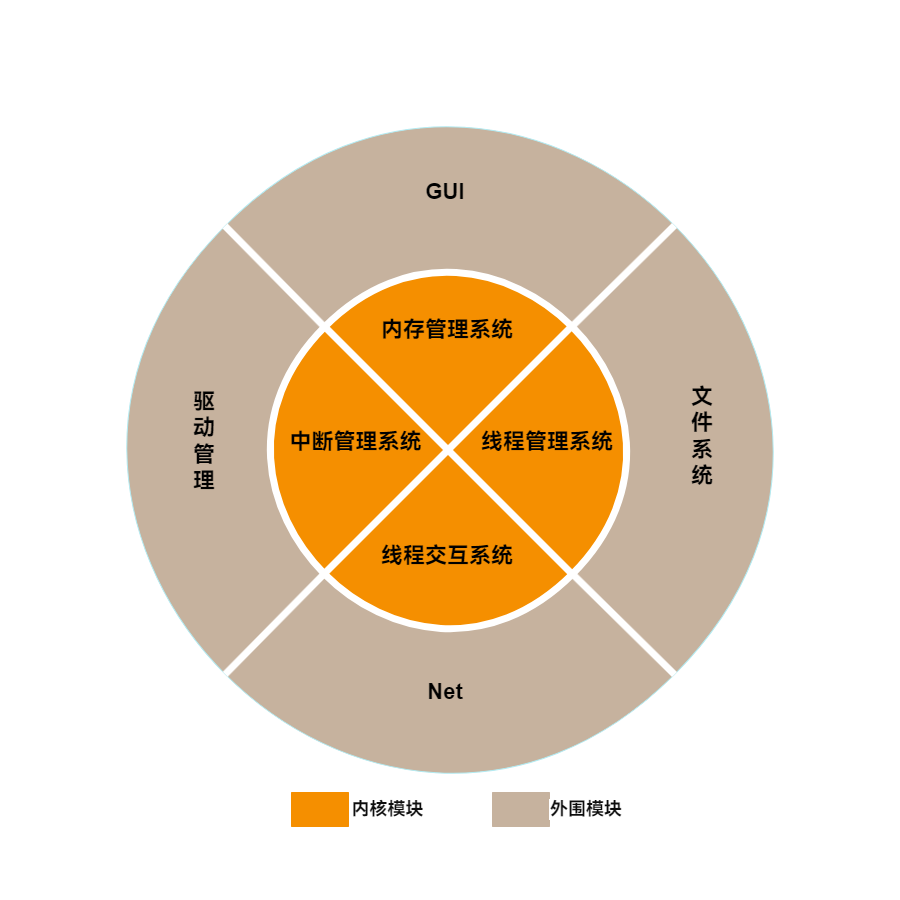

The diagram above was exported from draw.io. Its source (the exported page's mxGraphModel, read from the mxfile embedded in the PNG):
<mxGraphModel dx="990" dy="3357" grid="0" gridSize="10" guides="1" tooltips="1" connect="1" arrows="1" fold="1" page="0" pageScale="1" pageWidth="1169" pageHeight="827" math="0" shadow="0">
  <root>
    <mxCell id="0" />
    <mxCell id="1" parent="0" />
    <UserObject label="" tags="Background" id="_dXutc9Zo4Ne7qODg98x-39">
      <mxCell style="vsdxID=1;rotation=45;fillColor=#c6b29e;gradientColor=none;shape=stencil(jZFRDsIgEERPs58aYGM9QK33aCwVIkJDqdbbC1mbKiGmfzvDWyaZBaxH1Q4SBBuDdzf51F1QgCcQQlslvQ5xAmwA6955efVush3poU1kmu7ukX6YaY+lDcFepA4kz0ReJk8o/2U/cserfXUkbxbkcbZAogBhDuGW2BVfjEJwFssLsX9DjbYbW4nDWmavjaFbfL/n5UeLDofNGw==);strokeColor=#b2ebf2;spacingTop=-3;spacingBottom=-3;spacingLeft=-3;spacingRight=-3;points=[];labelBackgroundColor=none;rounded=0;html=1;whiteSpace=wrap;" vertex="1" parent="1">
        <mxGeometry x="208" y="105" width="635" height="635" as="geometry" />
      </mxCell>
    </UserObject>
    <UserObject label="" tags="Background" id="_dXutc9Zo4Ne7qODg98x-40">
      <mxCell style="vsdxID=2;rotation=45;fillColor=#f58f00;gradientColor=none;shape=stencil(jZFRDsIgEERPs58aYGM9QK33aCwVIkJDqdbbC1mbKiGmfzvDWyaZBaxH1Q4SBBuDdzf51F1QgCcQQlslvQ5xAmwA6955efVush3poU1kmu7ukX6YaY+lDcFepA4kz0ReJk8o/2U/cserfXUkbxbkcbZAogBhDuGW2BVfjEJwFssLsX9DjbYbW4nDWmavjaFbfL/n5UeLDofNGw==);strokeColor=#ffffff;strokeWidth=7;spacingTop=-3;spacingBottom=-3;spacingLeft=-3;spacingRight=-3;points=[];labelBackgroundColor=none;rounded=0;html=1;whiteSpace=wrap;" vertex="1" parent="1">
        <mxGeometry x="349" y="248" width="350" height="350" as="geometry" />
      </mxCell>
    </UserObject>
    <UserObject label="&lt;div style=&quot;font-size: 1px&quot;&gt;&lt;p style=&quot;text-align:center;margin-left:0;margin-right:0;margin-top:0px;margin-bottom:0px;text-indent:0;vertical-align:middle;direction:ltr;&quot;&gt;&lt;font style=&quot;font-size:22px;font-family:0;color:#000000;direction:ltr;letter-spacing:0px;line-height:120%;opacity:1&quot;&gt;&lt;b&gt;中断管理系统&lt;/b&gt;&lt;/font&gt;&lt;/p&gt;&lt;/div&gt;" tags="Background" id="_dXutc9Zo4Ne7qODg98x-41">
      <mxCell style="verticalAlign=middle;align=center;overflow=width;vsdxID=3;fillColor=none;gradientColor=none;shape=stencil(nZBLDoAgDAVP0z3SIyjeg0SURgWD+Lu9EGL8xBW7N828Ji1gOWs5KeBs9s72aqPGa8AKOCejlSMfEqAALFvrVOfsYprEk4xmTKNd44Y99VhscHY8qU7iQOYhFixbvfhXzlZfYgj3hQG+54dReh2KEw==);strokeColor=none;strokeWidth=0;spacingTop=-3;spacingBottom=-3;spacingLeft=-3;spacingRight=-3;points=[];labelBackgroundColor=none;rounded=0;html=1;whiteSpace=wrap;" vertex="1" parent="1">
        <mxGeometry x="365" y="395" width="133" height="40" as="geometry" />
      </mxCell>
    </UserObject>
    <UserObject label="&lt;div style=&quot;font-size: 1px&quot;&gt;&lt;p style=&quot;text-align:center;margin-left:0;margin-right:0;margin-top:0px;margin-bottom:0px;text-indent:0;vertical-align:middle;direction:ltr;&quot;&gt;&lt;font style=&quot;font-size:22px;font-family:0;color:#000000;direction:ltr;letter-spacing:0px;line-height:120%;opacity:1&quot;&gt;&lt;b&gt;内存管理系统&lt;/b&gt;&lt;/font&gt;&lt;/p&gt;&lt;/div&gt;" tags="Background" id="_dXutc9Zo4Ne7qODg98x-42">
      <mxCell style="verticalAlign=middle;align=center;overflow=width;vsdxID=4;fillColor=none;gradientColor=none;shape=stencil(nZBLDoAgDAVP0z3SIyjeg0SURgWD+Lu9EGL8xBW7N828Ji1gOWs5KeBs9s72aqPGa8AKOCejlSMfEqAALFvrVOfsYprEk4xmTKNd44Y99VhscHY8qU7iQOYhFixbvfhXzlZfYgj3hQG+54dReh2KEw==);strokeColor=none;strokeWidth=0;spacingTop=-3;spacingBottom=-3;spacingLeft=-3;spacingRight=-3;points=[];labelBackgroundColor=none;rounded=0;html=1;whiteSpace=wrap;" vertex="1" parent="1">
        <mxGeometry x="455" y="285" width="136" height="35" as="geometry" />
      </mxCell>
    </UserObject>
    <UserObject label="&lt;div style=&quot;font-size: 1px&quot;&gt;&lt;p style=&quot;text-align:center;margin-left:0;margin-right:0;margin-top:0px;margin-bottom:0px;text-indent:0;vertical-align:middle;direction:ltr;&quot;&gt;&lt;font style=&quot;font-size:22px;font-family:0;color:#000000;direction:ltr;letter-spacing:0px;line-height:120%;opacity:1&quot;&gt;&lt;b&gt;线程管理系统&lt;/b&gt;&lt;/font&gt;&lt;/p&gt;&lt;/div&gt;" tags="Background" id="_dXutc9Zo4Ne7qODg98x-43">
      <mxCell style="verticalAlign=middle;align=center;overflow=width;vsdxID=5;fillColor=none;gradientColor=none;shape=stencil(nZBLDoAgDAVP0z3SIyjeg0SURgWD+Lu9EGL8xBW7N828Ji1gOWs5KeBs9s72aqPGa8AKOCejlSMfEqAALFvrVOfsYprEk4xmTKNd44Y99VhscHY8qU7iQOYhFixbvfhXzlZfYgj3hQG+54dReh2KEw==);strokeColor=none;strokeWidth=0;spacingTop=-3;spacingBottom=-3;spacingLeft=-3;spacingRight=-3;points=[];labelBackgroundColor=none;rounded=0;html=1;whiteSpace=wrap;" vertex="1" parent="1">
        <mxGeometry x="555" y="395" width="136" height="40" as="geometry" />
      </mxCell>
    </UserObject>
    <UserObject label="&lt;div style=&quot;font-size: 1px&quot;&gt;&lt;p style=&quot;text-align:center;margin-left:0;margin-right:0;margin-top:0px;margin-bottom:0px;text-indent:0;vertical-align:middle;direction:ltr;&quot;&gt;&lt;font style=&quot;font-size:22px;font-family:0;color:#000000;direction:ltr;letter-spacing:0px;line-height:120%;opacity:1&quot;&gt;&lt;b&gt;线程交互系统&lt;/b&gt;&lt;/font&gt;&lt;/p&gt;&lt;/div&gt;" tags="Background" id="_dXutc9Zo4Ne7qODg98x-44">
      <mxCell style="verticalAlign=middle;align=center;overflow=width;vsdxID=6;fillColor=none;gradientColor=none;shape=stencil(nZBLDoAgDAVP0z3SIyjeg0SURgWD+Lu9EGL8xBW7N828Ji1gOWs5KeBs9s72aqPGa8AKOCejlSMfEqAALFvrVOfsYprEk4xmTKNd44Y99VhscHY8qU7iQOYhFixbvfhXzlZfYgj3hQG+54dReh2KEw==);strokeColor=none;strokeWidth=0;spacingTop=-3;spacingBottom=-3;spacingLeft=-3;spacingRight=-3;points=[];labelBackgroundColor=none;rounded=0;html=1;whiteSpace=wrap;" vertex="1" parent="1">
        <mxGeometry x="454" y="508" width="138" height="41" as="geometry" />
      </mxCell>
    </UserObject>
    <UserObject label="&lt;div style=&quot;font-size: 1px&quot;&gt;&lt;p style=&quot;text-align:center;margin-left:0;margin-right:0;margin-top:0px;margin-bottom:0px;text-indent:0;vertical-align:middle;direction:ltr;&quot;&gt;&lt;font style=&quot;font-size:22px;font-family:0;color:#000000;direction:ltr;letter-spacing:0px;line-height:120%;opacity:1&quot;&gt;&lt;b&gt;驱动管理&lt;/b&gt;&lt;/font&gt;&lt;/p&gt;&lt;/div&gt;" tags="Background" id="_dXutc9Zo4Ne7qODg98x-45">
      <mxCell style="verticalAlign=middle;align=center;overflow=width;vsdxID=7;fillColor=none;gradientColor=none;shape=stencil(nZBLDoAgDAVP0z3SIyjeg0SURgWD+Lu9EGL8xBW7N828Ji1gOWs5KeBs9s72aqPGa8AKOCejlSMfEqAALFvrVOfsYprEk4xmTKNd44Y99VhscHY8qU7iQOYhFixbvfhXzlZfYgj3hQG+54dReh2KEw==);strokeColor=none;strokeWidth=0;spacingTop=-3;spacingBottom=-3;spacingLeft=-3;spacingRight=-3;points=[];labelBackgroundColor=none;rounded=0;html=1;whiteSpace=wrap;" vertex="1" parent="1">
        <mxGeometry x="263" y="341" width="34" height="147" as="geometry" />
      </mxCell>
    </UserObject>
    <UserObject label="&lt;div style=&quot;font-size: 1px&quot;&gt;&lt;p style=&quot;text-align:center;margin-left:0;margin-right:0;margin-top:0px;margin-bottom:0px;text-indent:0;vertical-align:middle;direction:ltr;&quot;&gt;&lt;font style=&quot;font-size:22px;font-family:0;color:#000000;direction:ltr;letter-spacing:0px;line-height:120%;opacity:1&quot;&gt;&lt;b&gt;文件系统&lt;/b&gt;&lt;/font&gt;&lt;/p&gt;&lt;/div&gt;" tags="Background" id="_dXutc9Zo4Ne7qODg98x-46">
      <mxCell style="verticalAlign=middle;align=center;overflow=width;vsdxID=8;fillColor=none;gradientColor=none;shape=stencil(nZBLDoAgDAVP0z3SIyjeg0SURgWD+Lu9EGL8xBW7N828Ji1gOWs5KeBs9s72aqPGa8AKOCejlSMfEqAALFvrVOfsYprEk4xmTKNd44Y99VhscHY8qU7iQOYhFixbvfhXzlZfYgj3hQG+54dReh2KEw==);strokeColor=none;strokeWidth=0;spacingTop=-3;spacingBottom=-3;spacingLeft=-3;spacingRight=-3;points=[];labelBackgroundColor=none;rounded=0;html=1;whiteSpace=wrap;" vertex="1" parent="1">
        <mxGeometry x="761" y="336" width="34" height="147" as="geometry" />
      </mxCell>
    </UserObject>
    <UserObject label="&lt;div style=&quot;font-size: 1px&quot;&gt;&lt;p style=&quot;text-align:center;margin-left:0;margin-right:0;margin-top:0px;margin-bottom:0px;text-indent:0;vertical-align:middle;direction:ltr;&quot;&gt;&lt;font style=&quot;font-size:22px;font-family:0;color:#000000;direction:ltr;letter-spacing:0px;line-height:120%;opacity:1&quot;&gt;&lt;b&gt;GUI&lt;/b&gt;&lt;/font&gt;&lt;/p&gt;&lt;/div&gt;" tags="Background" id="_dXutc9Zo4Ne7qODg98x-47">
      <mxCell style="verticalAlign=middle;align=center;overflow=width;vsdxID=9;fillColor=none;gradientColor=none;shape=stencil(nZBLDoAgDAVP0z3SIyjeg0SURgWD+Lu9EGL8xBW7N828Ji1gOWs5KeBs9s72aqPGa8AKOCejlSMfEqAALFvrVOfsYprEk4xmTKNd44Y99VhscHY8qU7iQOYhFixbvfhXzlZfYgj3hQG+54dReh2KEw==);strokeColor=none;strokeWidth=0;spacingTop=-3;spacingBottom=-3;spacingLeft=-3;spacingRight=-3;points=[];labelBackgroundColor=none;rounded=0;html=1;whiteSpace=wrap;" vertex="1" parent="1">
        <mxGeometry x="461" y="145" width="120" height="40" as="geometry" />
      </mxCell>
    </UserObject>
    <UserObject label="&lt;div style=&quot;font-size: 1px&quot;&gt;&lt;p style=&quot;text-align:center;margin-left:0;margin-right:0;margin-top:0px;margin-bottom:0px;text-indent:0;vertical-align:middle;direction:ltr;&quot;&gt;&lt;font style=&quot;font-size:22px;font-family:0;color:#000000;direction:ltr;letter-spacing:0px;line-height:120%;opacity:1&quot;&gt;&lt;b&gt;Net&lt;/b&gt;&lt;/font&gt;&lt;/p&gt;&lt;/div&gt;" tags="Background" id="_dXutc9Zo4Ne7qODg98x-48">
      <mxCell style="verticalAlign=middle;align=center;overflow=width;vsdxID=10;fillColor=none;gradientColor=none;shape=stencil(nZBLDoAgDAVP0z3SIyjeg0SURgWD+Lu9EGL8xBW7N828Ji1gOWs5KeBs9s72aqPGa8AKOCejlSMfEqAALFvrVOfsYprEk4xmTKNd44Y99VhscHY8qU7iQOYhFixbvfhXzlZfYgj3hQG+54dReh2KEw==);strokeColor=none;strokeWidth=0;spacingTop=-3;spacingBottom=-3;spacingLeft=-3;spacingRight=-3;points=[];labelBackgroundColor=none;rounded=0;html=1;whiteSpace=wrap;" vertex="1" parent="1">
        <mxGeometry x="461" y="645" width="120" height="40" as="geometry" />
      </mxCell>
    </UserObject>
    <UserObject label="" tags="Background" id="_dXutc9Zo4Ne7qODg98x-49">
      <mxCell style="vsdxID=11;fillColor=#c6b29e;gradientColor=none;shape=stencil(nZBRDoQgDERP03+WHsHFe5iISyOCQdT19kIaIxq//Jtp3zTpAFaTaUYNUkwx+F6v1EYD+AUpyRkdKCYFqACrzgf9C352LfuxyWRWg1/yhT/nRE5IsZWuZtCSK8CPeI0e/hF+jV7AJM4PO7KWCyr390bSiNtEtQM=);strokeColor=#c6b29e;spacingTop=-3;spacingBottom=-3;spacingLeft=-3;spacingRight=-3;points=[];labelBackgroundColor=none;rounded=0;html=1;whiteSpace=wrap;" vertex="1" parent="1">
        <mxGeometry x="568" y="765" width="57" height="34" as="geometry" />
      </mxCell>
    </UserObject>
    <UserObject label="&lt;div style=&quot;font-size: 1px&quot;&gt;&lt;p style=&quot;text-align:center;margin-left:0;margin-right:0;margin-top:0px;margin-bottom:0px;text-indent:0;vertical-align:middle;direction:ltr;&quot;&gt;&lt;font style=&quot;font-size: 18px; direction: ltr; letter-spacing: 0px; line-height: 120%; opacity: 1;&quot;&gt;&lt;b&gt;外围模块&lt;/b&gt;&lt;/font&gt;&lt;/p&gt;&lt;/div&gt;" tags="Background" id="_dXutc9Zo4Ne7qODg98x-50">
      <mxCell style="verticalAlign=middle;align=center;overflow=width;vsdxID=12;fillColor=none;gradientColor=none;shape=stencil(nZBLDoAgDAVP0z3SIyjeg0SURgWD+Lu9EGL8xBW7N828Ji1gOWs5KeBs9s72aqPGa8AKOCejlSMfEqAALFvrVOfsYprEk4xmTKNd44Y99VhscHY8qU7iQOYhFixbvfhXzlZfYgj3hQG+54dReh2KEw==);strokeColor=none;strokeWidth=0;spacingTop=-3;spacingBottom=-3;spacingLeft=-3;spacingRight=-3;points=[];labelBackgroundColor=#FFFFFF;rounded=0;html=1;whiteSpace=wrap;fontColor=#0D0D0D;" vertex="1" parent="1">
        <mxGeometry x="625" y="765" width="74" height="34" as="geometry" />
      </mxCell>
    </UserObject>
    <UserObject label="" tags="Background" id="_dXutc9Zo4Ne7qODg98x-51">
      <mxCell style="vsdxID=13;fillColor=#f58f00;gradientColor=none;shape=stencil(nZBRDoQgDERP03+WHsHFe5iISyOCQdT19kIaIxq//Jtp3zTpAFaTaUYNUkwx+F6v1EYD+AUpyRkdKCYFqACrzgf9C352LfuxyWRWg1/yhT/nRE5IsZWuZtCSK8CPeI0e/hF+jV7AJM4PO7KWCyr390bSiNtEtQM=);strokeColor=#f58f00;spacingTop=-3;spacingBottom=-3;spacingLeft=-3;spacingRight=-3;points=[];labelBackgroundColor=none;rounded=0;html=1;whiteSpace=wrap;" vertex="1" parent="1">
        <mxGeometry x="367" y="765" width="57" height="34" as="geometry" />
      </mxCell>
    </UserObject>
    <UserObject label="&lt;div style=&quot;font-size: 1px&quot;&gt;&lt;p style=&quot;text-align:center;margin-left:0;margin-right:0;margin-top:0px;margin-bottom:0px;text-indent:0;vertical-align:middle;direction:ltr;&quot;&gt;&lt;font style=&quot;font-size: 18px; direction: ltr; letter-spacing: 0px; line-height: 120%; opacity: 1;&quot;&gt;&lt;b&gt;内核模块&lt;/b&gt;&lt;/font&gt;&lt;/p&gt;&lt;/div&gt;" tags="Background" id="_dXutc9Zo4Ne7qODg98x-52">
      <mxCell style="verticalAlign=middle;align=center;overflow=width;vsdxID=14;fillColor=none;gradientColor=none;shape=stencil(nZBLDoAgDAVP0z3SIyjeg0SURgWD+Lu9EGL8xBW7N828Ji1gOWs5KeBs9s72aqPGa8AKOCejlSMfEqAALFvrVOfsYprEk4xmTKNd44Y99VhscHY8qU7iQOYhFixbvfhXzlZfYgj3hQG+54dReh2KEw==);strokeColor=none;strokeWidth=0;spacingTop=-3;spacingBottom=-3;spacingLeft=-3;spacingRight=-3;points=[];labelBackgroundColor=#FFFFFF;rounded=0;html=1;whiteSpace=wrap;fontColor=#0D0D0D;" vertex="1" parent="1">
        <mxGeometry x="425" y="765" width="77" height="34" as="geometry" />
      </mxCell>
    </UserObject>
    <UserObject label="" tags="Background" id="_dXutc9Zo4Ne7qODg98x-53">
      <mxCell style="vsdxID=24;edgeStyle=none;startArrow=none;endArrow=none;startSize=5;endSize=5;strokeWidth=7;strokeColor=#ffffff;spacingTop=0;spacingBottom=0;spacingLeft=0;spacingRight=0;verticalAlign=middle;html=1;labelBackgroundColor=#ffffff;rounded=0;" edge="1" parent="1" source="_dXutc9Zo4Ne7qODg98x-40" target="_dXutc9Zo4Ne7qODg98x-40">
        <mxGeometry relative="1" as="geometry">
          <mxPoint x="-124" y="225" as="offset" />
          <Array as="points">
            <mxPoint x="400" y="299" />
            <mxPoint x="647.49" y="546.49" />
          </Array>
        </mxGeometry>
      </mxCell>
    </UserObject>
    <UserObject label="" tags="Background" id="_dXutc9Zo4Ne7qODg98x-54">
      <mxCell style="vsdxID=25;edgeStyle=none;startArrow=none;endArrow=none;startSize=5;endSize=5;strokeWidth=7;strokeColor=#ffffff;spacingTop=0;spacingBottom=0;spacingLeft=0;spacingRight=0;verticalAlign=middle;html=1;labelBackgroundColor=#ffffff;rounded=0;" edge="1" parent="1" source="_dXutc9Zo4Ne7qODg98x-40" target="_dXutc9Zo4Ne7qODg98x-39">
        <mxGeometry relative="1" as="geometry">
          <mxPoint x="49" y="151" as="offset" />
          <Array as="points">
            <mxPoint x="400" y="546" />
            <mxPoint x="300.74" y="646.76" />
          </Array>
        </mxGeometry>
      </mxCell>
    </UserObject>
    <UserObject label="" tags="Background" id="_dXutc9Zo4Ne7qODg98x-55">
      <mxCell style="vsdxID=26;edgeStyle=none;startArrow=none;endArrow=none;startSize=5;endSize=5;strokeWidth=7;strokeColor=#ffffff;spacingTop=0;spacingBottom=0;spacingLeft=0;spacingRight=0;verticalAlign=middle;html=1;labelBackgroundColor=#ffffff;rounded=0;" edge="1" parent="1" source="_dXutc9Zo4Ne7qODg98x-39" target="_dXutc9Zo4Ne7qODg98x-40">
        <mxGeometry relative="1" as="geometry">
          <mxPoint x="-50" y="151" as="offset" />
          <Array as="points">
            <mxPoint x="300" y="198" />
            <mxPoint x="399.26" y="298.76" />
          </Array>
        </mxGeometry>
      </mxCell>
    </UserObject>
    <UserObject label="" tags="Background" id="_dXutc9Zo4Ne7qODg98x-56">
      <mxCell style="vsdxID=29;edgeStyle=none;startArrow=none;endArrow=none;startSize=5;endSize=5;strokeWidth=7;strokeColor=#ffffff;spacingTop=0;spacingBottom=0;spacingLeft=0;spacingRight=0;verticalAlign=middle;html=1;labelBackgroundColor=#ffffff;rounded=0;" edge="1" parent="1" source="_dXutc9Zo4Ne7qODg98x-39" target="_dXutc9Zo4Ne7qODg98x-40">
        <mxGeometry relative="1" as="geometry">
          <mxPoint x="51" y="51" as="offset" />
          <Array as="points">
            <mxPoint x="750" y="647" />
            <mxPoint x="647.74" y="546.24" />
          </Array>
        </mxGeometry>
      </mxCell>
    </UserObject>
    <UserObject label="" tags="Background" id="_dXutc9Zo4Ne7qODg98x-57">
      <mxCell style="vsdxID=30;edgeStyle=none;startArrow=none;endArrow=none;startSize=5;endSize=5;strokeWidth=7;strokeColor=#ffffff;spacingTop=0;spacingBottom=0;spacingLeft=0;spacingRight=0;verticalAlign=middle;html=1;labelBackgroundColor=#ffffff;rounded=0;" edge="1" parent="1" source="_dXutc9Zo4Ne7qODg98x-39" target="_dXutc9Zo4Ne7qODg98x-40">
        <mxGeometry relative="1" as="geometry">
          <mxPoint x="51" y="151" as="offset" />
          <Array as="points">
            <mxPoint x="750" y="198" />
            <mxPoint x="647.74" y="298.76" />
          </Array>
        </mxGeometry>
      </mxCell>
    </UserObject>
    <UserObject label="" tags="Background" id="_dXutc9Zo4Ne7qODg98x-58">
      <mxCell style="vsdxID=31;edgeStyle=none;startArrow=none;endArrow=none;startSize=5;endSize=5;strokeWidth=7;strokeColor=#ffffff;spacingTop=0;spacingBottom=0;spacingLeft=0;spacingRight=0;verticalAlign=middle;html=1;labelBackgroundColor=#ffffff;rounded=0;" edge="1" parent="1" source="_dXutc9Zo4Ne7qODg98x-40" target="_dXutc9Zo4Ne7qODg98x-40">
        <mxGeometry relative="1" as="geometry">
          <mxPoint x="123" y="225" as="offset" />
          <Array as="points">
            <mxPoint x="647" y="299" />
            <mxPoint x="399.51" y="546.49" />
          </Array>
        </mxGeometry>
      </mxCell>
    </UserObject>
  </root>
</mxGraphModel>